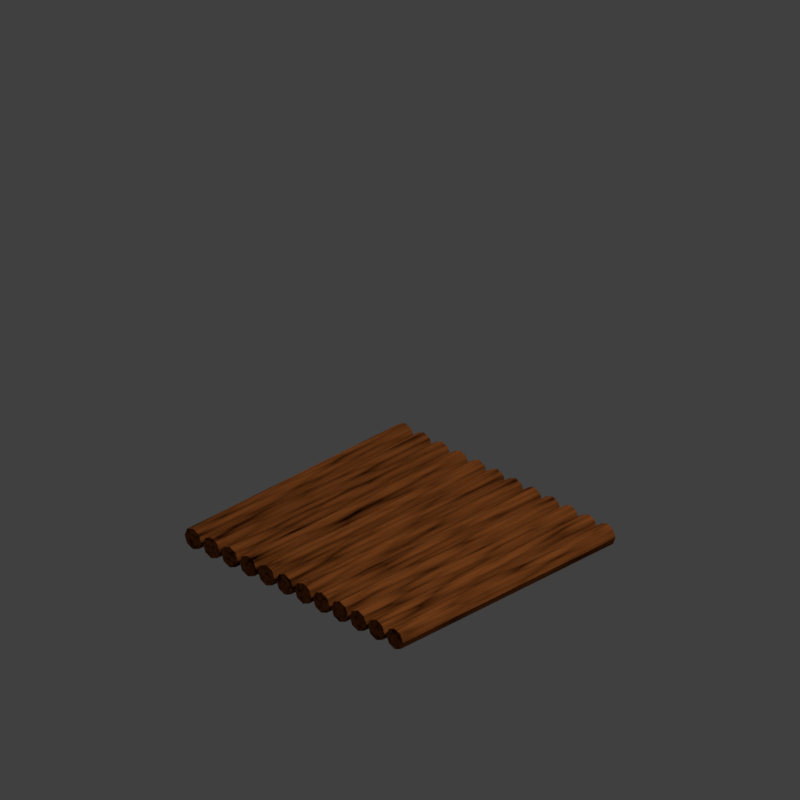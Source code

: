 # Source: barricade_01.blend  (saved by Blender 2.79.0; exported with 4.5.12 LTS)
import bpy
from mathutils import Matrix  # noqa: F401  (used for matrix-valued properties, if any)

bpy.ops.wm.read_factory_settings(use_empty=True)
scene = bpy.context.scene
scene.name = 'Scene'

# ---- collections
col_collection_1 = bpy.data.collections.new('Collection 1'); scene.collection.children.link(col_collection_1)

# ---- materials (node trees are filled in below, after node groups)
mat_smoke_domain_material = bpy.data.materials.new('Smoke Domain Material')
mat_smoke_domain_material.alpha_threshold = 0.0
mat_smoke_domain_material.roughness = 0.5
mat_material_002 = bpy.data.materials.new('Material.002')
mat_material_002.alpha_threshold = 0.0
mat_material_002.preview_render_type = 'SHADERBALL'
mat_material_002.roughness = 0.5
mat_emit = bpy.data.materials.new('Emit')
mat_emit.alpha_threshold = 0.0
mat_emit.roughness = 0.5

# ---- material node trees
mat_smoke_domain_material.use_nodes = True; mat_smoke_domain_material.node_tree.nodes.clear()
_N = mat_smoke_domain_material.node_tree.nodes; _L = mat_smoke_domain_material.node_tree.links
n0 = _N.new('ShaderNodeOutputMaterial'); n0.name = 'Material Output'; n0.location = (1200, 150)
n1 = _N.new('ShaderNodeAddShader'); n1.name = 'Add Shader'; n1.location = (1000, 150)
n2 = _N.new('ShaderNodeAddShader'); n2.name = 'Add Shader.001'; n2.location = (800, 300)
n3 = _N.new('ShaderNodeVolumeScatter'); n3.name = 'Volume Scatter'; n3.location = (600, 450)
n3.width = 140
n4 = _N.new('ShaderNodeVolumeAbsorption'); n4.name = 'Volume Absorption'; n4.location = (600, 300)
n5 = _N.new('ShaderNodeMath'); n5.name = 'Math'; n5.location = (400, 300)
n5.operation = 'MULTIPLY'
n5.inputs[1].default_value = 5.0
n6 = _N.new('ShaderNodeAttribute'); n6.name = 'Attribute'; n6.location = (200, 300)
n6.attribute_name = 'density'
n7 = _N.new('ShaderNodeAttribute'); n7.name = 'Attribute.001'; n7.location = (400, 450)
n7.attribute_name = 'color'
n8 = _N.new('ShaderNodeEmission'); n8.name = 'Emission'; n8.location = (806, 43)
n8.inputs[0].default_value = (0.8, 0.3907, 0.1899, 1.0)
n9 = _N.new('ShaderNodeAttribute'); n9.name = 'Attribute.002'; n9.location = (349, -110)
n9.attribute_name = 'flame'
n10 = _N.new('ShaderNodeMath'); n10.name = 'Math.001'; n10.location = (602, -41)
n10.operation = 'MULTIPLY'
n10.inputs[1].default_value = 5.0
_L.new(n1.outputs[0], n0.inputs[1])
_L.new(n2.outputs[0], n1.inputs[0])
_L.new(n3.outputs[0], n2.inputs[0])
_L.new(n4.outputs[0], n2.inputs[1])
_L.new(n5.outputs[0], n3.inputs[1])
_L.new(n5.outputs[0], n4.inputs[1])
_L.new(n6.outputs[2], n5.inputs[0])
_L.new(n7.outputs[0], n3.inputs[0])
_L.new(n7.outputs[0], n4.inputs[0])
_L.new(n8.outputs[0], n1.inputs[1])
_L.new(n9.outputs[2], n10.inputs[0])
_L.new(n10.outputs[0], n8.inputs[1])
n0.is_active_output = True
mat_material_002.use_nodes = True; mat_material_002.node_tree.nodes.clear()
_N = mat_material_002.node_tree.nodes; _L = mat_material_002.node_tree.links
n0 = _N.new('ShaderNodeOutputMaterial'); n0.name = 'Material Output'; n0.location = (520, 300)
n1 = _N.new('ShaderNodeBsdfDiffuse'); n1.name = 'Diffuse BSDF'; n1.location = (251, 232)
n2 = _N.new('ShaderNodeMix'); n2.name = 'Mix'; n2.location = (13, 280)
n2.data_type = 'RGBA'
n3 = _N.new('ShaderNodeTexVoronoi'); n3.name = 'Voronoi Texture'; n3.location = (-489, 215)
n4 = _N.new('ShaderNodeRGB'); n4.name = 'RGB'; n4.location = (-470, 418)
n4.outputs[0].default_value = (0.1046, 0.03071, 0.006995, 1.0)
n5 = _N.new('ShaderNodeGamma'); n5.name = 'Gamma'; n5.location = (-270, 141)
n5.inputs[1].default_value = 2.9
n6 = _N.new('ShaderNodeMath'); n6.name = 'Math'; n6.location = (0, 0)
n6.operation = 'MULTIPLY'
_L.new(n1.outputs[0], n0.inputs[0])
_L.new(n2.outputs[2], n1.inputs[0])
_L.new(n4.outputs[0], n2.inputs[6])
_L.new(n4.outputs[0], n5.inputs[0])
_L.new(n5.outputs[0], n2.inputs[7])
_L.new(n6.outputs[0], n2.inputs[0])
_L.new(n3.outputs[0], n6.inputs[0])
_L.new(n3.outputs[0], n6.inputs[1])
n0.is_active_output = True
mat_emit.use_nodes = True; mat_emit.node_tree.nodes.clear()
_N = mat_emit.node_tree.nodes; _L = mat_emit.node_tree.links
n0 = _N.new('ShaderNodeOutputMaterial'); n0.name = 'Material Output'; n0.location = (300, 300)
n1 = _N.new('ShaderNodeEmission'); n1.name = 'Emission'; n1.location = (10, 300)
n1.inputs[0].default_value = (0.8, 0.8, 0.8, 1.0)
n1.inputs[1].default_value = 10.0
_L.new(n1.outputs[0], n0.inputs[0])
n0.is_active_output = True

# ---- world
world_world = bpy.data.worlds.new('World'); scene.world = world_world
world_world.color = (0.05088, 0.05088, 0.05088)
world_world.use_sun_shadow = False
world_world.sun_shadow_jitter_overblur = 0.0
world_world.cycles.sampling_method = 'MANUAL'
world_world.light_settings.ao_factor = 0.5

# ---- cameras
cam_camera = bpy.data.cameras.new('Camera')
cam_camera.type = 'ORTHO'
cam_camera.clip_end = 100.0
cam_camera.lens = 35.0
cam_camera.sensor_width = 32.0
cam_camera.sensor_height = 18.0
cam_camera.ortho_scale = 7.6
cam_camera.dof.focus_distance = 0.0

# ---- meshes
me_cube_001 = bpy.data.meshes.new('Cube.001')
me_cube_001.from_pydata([(-1.0, -1.0, -1.0), (-0.4331, -0.4556, 0.7501), (-1.0, 1.0, -1.0), (-0.4331, 0.4556, 0.7501), (1.0, -1.0, -1.0), (0.4331, -0.4556, 0.7501), (1.0, 1.0, -1.0), (0.4331, 0.4556, 0.7501), (0.0, 1.459, -1.0), (0.0, 0.57, 0.7501), (0.0, -1.459, -1.0), (0.0, -0.57, 0.7501), (-1.481, 0.0, -1.0), (-0.5782, 0.0, 0.7501), (1.481, 0.0, -1.0), (0.5782, 0.0, 0.7501), (2.596e-09, 0.0, 0.7501), (0.0, 0.0, -1.0)], [], [(12, 13, 3, 2), (8, 9, 7, 6), (14, 15, 5, 4), (10, 11, 1, 0), (17, 14, 4, 10), (16, 13, 1, 11), (15, 16, 11, 5), (12, 17, 10, 0), (4, 5, 11, 10), (2, 3, 9, 8), (2, 8, 17, 12), (7, 9, 16, 15), (9, 3, 13, 16), (8, 6, 14, 17), (6, 7, 15, 14), (0, 1, 13, 12)])
me_cube_001.materials.append(mat_smoke_domain_material)
me_cube_001.use_remesh_preserve_volume = False
me_cube_001.use_remesh_preserve_attributes = False
me_cube_001.use_mirror_vertex_groups = False
me_cube_001.update()
me_cube_002 = bpy.data.meshes.new('Cube.002')
me_cube_002.from_pydata([(-1.0, -1.0, -1.0), (-1.0, -1.0, 1.0), (-1.0, 1.0, -1.0), (-1.0, 1.0, 1.0), (1.0, -1.0, -1.0), (1.0, -1.0, 1.0), (1.0, 1.0, -1.0), (1.0, 1.0, 1.0)], [], [(0, 1, 3, 2), (2, 3, 7, 6), (6, 7, 5, 4), (4, 5, 1, 0), (2, 6, 4, 0), (7, 3, 1, 5)])
me_cube_002.materials.append(mat_smoke_domain_material)
me_cube_002.use_remesh_preserve_volume = False
me_cube_002.use_remesh_preserve_attributes = False
me_cube_002.use_mirror_vertex_groups = False
me_cube_002.update()
me_cylinder_001 = bpy.data.meshes.new('Cylinder.001')
me_cylinder_001.from_pydata([(0.0, 0.1, -1.0), (0.0, 0.1, 1.0), (0.07071, 0.07071, -1.0), (0.07071, 0.07071, 1.0), (0.1, -4.371e-09, -1.0), (0.1, -4.371e-09, 1.0), (0.07071, -0.07071, -1.0), (0.07071, -0.07071, 1.0), (-8.742e-09, -0.1, -1.0), (-8.742e-09, -0.1, 1.0), (-0.07071, -0.07071, -1.0), (-0.07071, -0.07071, 1.0), (-0.1, 1.192e-09, -1.0), (-0.1, 1.192e-09, 1.0), (-0.07071, 0.07071, -1.0), (-0.07071, 0.07071, 1.0)], [], [(0, 1, 3, 2), (2, 3, 5, 4), (4, 5, 7, 6), (6, 7, 9, 8), (8, 9, 11, 10), (10, 11, 13, 12), (3, 1, 15, 13, 11, 9, 7, 5), (12, 13, 15, 14), (14, 15, 1, 0), (0, 2, 4, 6, 8, 10, 12, 14)])
me_cylinder_001.materials.append(mat_material_002)
me_cylinder_001.use_remesh_preserve_volume = False
me_cylinder_001.use_remesh_preserve_attributes = False
me_cylinder_001.use_mirror_vertex_groups = False
me_cylinder_001.update()
me_plane_004 = bpy.data.meshes.new('Plane.004')
me_plane_004.from_pydata([(-1.0, -1.0, 0.0), (1.0, -1.0, 0.0), (-1.0, 1.0, 0.0), (1.0, 1.0, 0.0)], [], [(0, 1, 3, 2)])
me_plane_004.materials.append(mat_emit)
me_plane_004.use_remesh_preserve_volume = False
me_plane_004.use_remesh_preserve_attributes = False
me_plane_004.use_mirror_vertex_groups = False
me_plane_004.update()
me_plane_003 = bpy.data.meshes.new('Plane.003')
me_plane_003.from_pydata([(-1.0, -1.0, 0.0), (1.0, -1.0, 0.0), (-1.0, 1.0, 0.0), (1.0, 1.0, 0.0)], [], [(0, 1, 3, 2)])
me_plane_003.materials.append(mat_emit)
me_plane_003.use_remesh_preserve_volume = False
me_plane_003.use_remesh_preserve_attributes = False
me_plane_003.use_mirror_vertex_groups = False
me_plane_003.update()
me_plane_002 = bpy.data.meshes.new('Plane.002')
me_plane_002.from_pydata([(-1.0, -1.0, 0.0), (1.0, -1.0, 0.0), (-1.0, 1.0, 0.0), (1.0, 1.0, 0.0)], [], [(0, 1, 3, 2)])
me_plane_002.materials.append(mat_emit)
me_plane_002.use_remesh_preserve_volume = False
me_plane_002.use_remesh_preserve_attributes = False
me_plane_002.use_mirror_vertex_groups = False
me_plane_002.update()

# ---- objects
ob_cube = bpy.data.objects.new('Cube', me_cube_001)
ob_smoke_domain = bpy.data.objects.new('Smoke Domain', me_cube_002)
ob_cylinder = bpy.data.objects.new('Cylinder', me_cylinder_001)
ob_camera = bpy.data.objects.new('Camera', cam_camera)
ob_plane_002 = bpy.data.objects.new('Plane.002', me_plane_004)
ob_plane_001 = bpy.data.objects.new('Plane.001', me_plane_003)
ob_plane = bpy.data.objects.new('Plane', me_plane_002)

# ---- transforms, parenting, visibility, modifiers, constraints
ob_cube.location = (0.0, 0.0, 0.8882)
ob_cube.scale = (0.6437, 0.6437, 0.6437)
ob_cube.display_type = 'WIRE'
ob_cube.lineart.crease_threshold = 0.0
_m = ob_cube.modifiers.new('Fluid', 'FLUID')
_m.fluid_type = 'FLOW'
ob_smoke_domain.location = (0.0, 0.0, 1.808)
ob_smoke_domain.scale = (1.644, 1.644, 2.563)
ob_smoke_domain.display_type = 'WIRE'
ob_smoke_domain.lineart.crease_threshold = 0.0
_m = ob_smoke_domain.modifiers.new('Fluid', 'FLUID')
_m.fluid_type = 'DOMAIN'
ob_cylinder.location = (-1.354, 0.0, 0.1355)
ob_cylinder.rotation_euler = (-1.571, -0.0, 0.0)
ob_cylinder.scale = (1.12, 1.12, 1.428)
ob_cylinder.lineart.crease_threshold = 0.0
_m = ob_cylinder.modifiers.new('Array', 'ARRAY')
_m.count = 12
_m.constant_offset_displace = (0.0, 0.0, 0.0)
_m.relative_offset_displace = (1.1, 0.0, 0.0)
ob_camera.location = (10.0, -10.0, 9.7)
ob_camera.rotation_euler = (1.052, 0.0, 0.7854)
ob_camera.lock_rotations_4d = False
ob_camera.empty_display_type = 'ARROWS'
ob_camera.color = (0.0, 0.0, 0.0, 0.0)
ob_camera.display_type = 'WIRE'
ob_camera.lineart.crease_threshold = 0.0
ob_plane_002.parent = ob_camera
ob_plane_002.matrix_parent_inverse = Matrix(((0.7071, 0.7071, -2.088e-08, 7.203e-07), (-0.3503, 0.3503, 0.8686, -1.419), (0.6142, -0.6142, 0.4955, -17.09), (0.0, 0.0, 0.0, 1.0)))
ob_plane_002.location = (-5.017, 4.779, -0.2836)
ob_plane_002.rotation_euler = (-1.488, -0.4145, 0.6661)
ob_plane_002.scale = (3.049, 3.049, 3.049)
ob_plane_002.visible_camera = False
ob_plane_002.lineart.crease_threshold = 0.0
ob_plane_001.parent = ob_camera
ob_plane_001.matrix_parent_inverse = Matrix(((0.7071, 0.7071, -2.088e-08, 7.203e-07), (-0.3503, 0.3503, 0.8686, -1.419), (0.6142, -0.6142, 0.4955, -17.09), (0.0, 0.0, 0.0, 1.0)))
ob_plane_001.location = (-7.825, -7.992, 7.093)
ob_plane_001.rotation_euler = (-9.797e-08, 0.6444, -2.58)
ob_plane_001.scale = (1.391, 1.391, 1.391)
ob_plane_001.visible_camera = False
ob_plane_001.lineart.crease_threshold = 0.0
ob_plane.parent = ob_camera
ob_plane.matrix_parent_inverse = Matrix(((0.7071, 0.7071, -2.088e-08, 7.203e-07), (-0.3503, 0.3503, 0.8686, -1.419), (0.6142, -0.6142, 0.4955, -17.09), (0.0, 0.0, 0.0, 1.0)))
ob_plane.location = (4.413, 0.0, 7.093)
ob_plane.rotation_euler = (0.0, 0.6444, 0.0)
ob_plane.scale = (3.049, 3.049, 3.049)
ob_plane.visible_camera = False
ob_plane.lineart.crease_threshold = 0.0

# ---- collection membership
col_collection_1.objects.link(ob_cube)
col_collection_1.objects.link(ob_smoke_domain)
col_collection_1.objects.link(ob_cylinder)
col_collection_1.objects.link(ob_camera)
col_collection_1.objects.link(ob_plane_002)
col_collection_1.objects.link(ob_plane_001)
col_collection_1.objects.link(ob_plane)

# ---- scene / render settings (as saved in the file)
scene.camera = ob_camera
scene.frame_start = 200; scene.frame_end = 250; scene.frame_set(250)
scene.render.engine = 'CYCLES'
scene.render.resolution_x = 128
scene.render.resolution_y = 128
scene.render.dither_intensity = 0.0
scene.render.film_transparent = True
scene.cycles.use_denoising = False
scene.cycles.samples = 256
scene.cycles.sampling_pattern = 'TABULATED_SOBOL'
scene.cycles.use_adaptive_sampling = False
scene.cycles.use_light_tree = False
scene.cycles.blur_glossy = 0.0
scene.cycles.sample_clamp_indirect = 0.0
scene.view_settings.view_transform = 'Standard'
bpy.context.view_layer.update()
